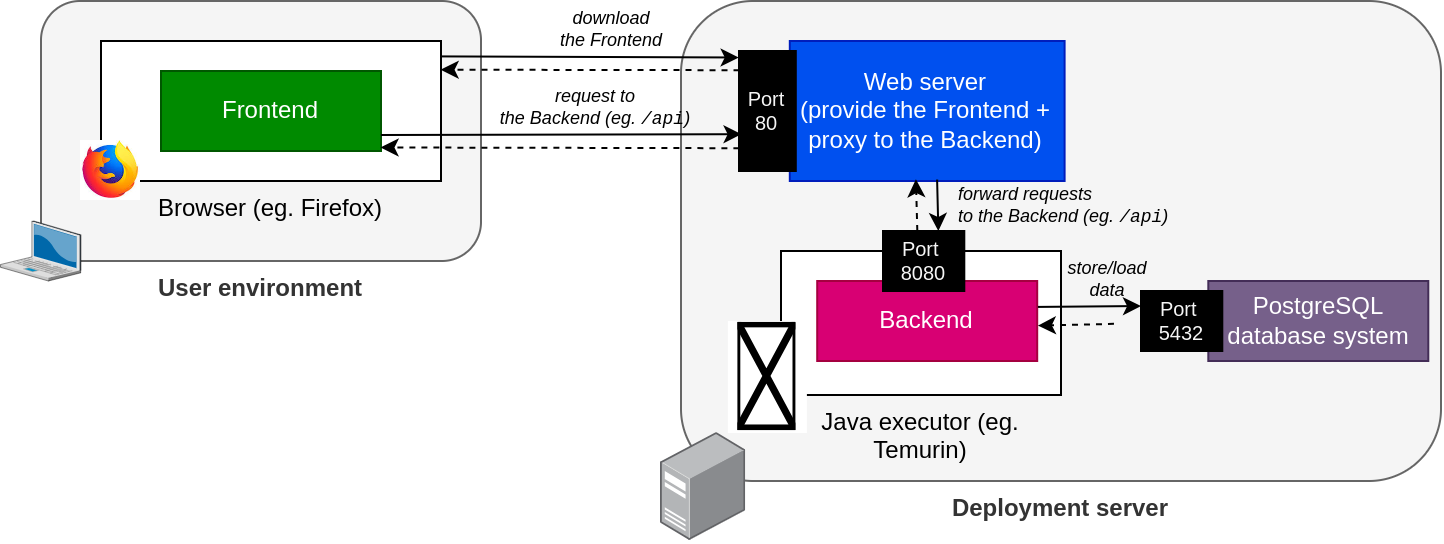

The diagram above was exported from draw.io. Its source (the exported page's mxGraphModel, read from the mxfile embedded in the PNG):
<mxGraphModel dx="1678" dy="378" grid="1" gridSize="10" guides="1" tooltips="1" connect="1" arrows="1" fold="1" page="1" pageScale="1" pageWidth="827" pageHeight="1169" background="#ffffff" math="0" shadow="0">
  <root>
    <mxCell id="0" />
    <mxCell id="1" parent="0" />
    <mxCell id="3" value="User environment" style="rounded=1;whiteSpace=wrap;html=1;labelPosition=center;verticalLabelPosition=bottom;align=center;verticalAlign=top;fontStyle=1;fillColor=#f5f5f5;fontColor=#333333;strokeColor=#666666;" parent="1" vertex="1">
      <mxGeometry x="-140" y="310" width="220" height="130" as="geometry" />
    </mxCell>
    <mxCell id="4" value="Deployment server" style="rounded=1;whiteSpace=wrap;html=1;labelPosition=center;verticalLabelPosition=bottom;align=center;verticalAlign=top;fontStyle=1;fillColor=#f5f5f5;fontColor=#333333;strokeColor=#666666;" parent="1" vertex="1">
      <mxGeometry x="180" y="310" width="380" height="240" as="geometry" />
    </mxCell>
    <mxCell id="6" value="Web server&lt;br&gt;(provide the Frontend + proxy to the Backend)" style="rounded=0;whiteSpace=wrap;html=1;fillColor=#0050ef;strokeColor=#001DBC;fontColor=#ffffff;" parent="1" vertex="1">
      <mxGeometry x="234.4" y="330" width="137.4" height="70" as="geometry" />
    </mxCell>
    <mxCell id="8" value="download &lt;br style=&quot;font-size: 9px;&quot;&gt;the Frontend" style="edgeStyle=none;html=1;entryX=-0.006;entryY=0.054;entryDx=0;entryDy=0;fontStyle=2;exitX=0.996;exitY=0.11;exitDx=0;exitDy=0;entryPerimeter=0;fontSize=9;exitPerimeter=0;labelBackgroundColor=none;" parent="1" source="7" target="27" edge="1">
      <mxGeometry x="0.1514" y="14" relative="1" as="geometry">
        <mxPoint as="offset" />
      </mxGeometry>
    </mxCell>
    <mxCell id="7" value="Browser (eg. Firefox)" style="rounded=0;whiteSpace=wrap;html=1;labelPosition=center;verticalLabelPosition=bottom;align=center;verticalAlign=top;fontStyle=0" parent="1" vertex="1">
      <mxGeometry x="-110" y="330" width="170" height="70" as="geometry" />
    </mxCell>
    <mxCell id="2" value="Frontend" style="rounded=0;whiteSpace=wrap;html=1;fillColor=#008a00;fontColor=#ffffff;strokeColor=#005700;" parent="1" vertex="1">
      <mxGeometry x="-80" y="345" width="110" height="40" as="geometry" />
    </mxCell>
    <mxCell id="11" value="" style="verticalLabelPosition=bottom;sketch=0;aspect=fixed;html=1;verticalAlign=top;strokeColor=none;align=center;outlineConnect=0;shape=mxgraph.citrix.laptop_2;" parent="1" vertex="1">
      <mxGeometry x="-160.23" y="420" width="40.23" height="30" as="geometry" />
    </mxCell>
    <mxCell id="12" value="" style="shape=image;verticalLabelPosition=bottom;labelBackgroundColor=default;verticalAlign=top;aspect=fixed;imageAspect=0;image=data:image/jpeg,(base64 omitted: 5828 chars);" parent="1" vertex="1">
      <mxGeometry x="-120" y="380" width="30" height="30" as="geometry" />
    </mxCell>
    <mxCell id="14" value="" style="points=[];aspect=fixed;html=1;align=center;shadow=0;dashed=0;image;image=img/lib/allied_telesis/computer_and_terminals/Server_Desktop.svg;" parent="1" vertex="1">
      <mxGeometry x="170" y="526" width="42.599999999999994" height="54" as="geometry" />
    </mxCell>
    <mxCell id="15" value="" style="edgeStyle=none;html=1;entryX=0.999;entryY=0.205;entryDx=0;entryDy=0;fontStyle=2;dashed=1;exitX=0.009;exitY=0.16;exitDx=0;exitDy=0;exitPerimeter=0;entryPerimeter=0;" parent="1" source="27" target="7" edge="1">
      <mxGeometry x="-0.0102" y="8" relative="1" as="geometry">
        <mxPoint x="234" y="348" as="sourcePoint" />
        <mxPoint x="233.71299999999997" y="337.98" as="targetPoint" />
        <mxPoint as="offset" />
      </mxGeometry>
    </mxCell>
    <mxCell id="16" value="" style="edgeStyle=none;html=1;entryX=0.998;entryY=0.956;entryDx=0;entryDy=0;fontStyle=2;dashed=1;exitX=0.007;exitY=0.81;exitDx=0;exitDy=0;exitPerimeter=0;entryPerimeter=0;" parent="1" source="27" target="2" edge="1">
      <mxGeometry x="-0.0102" y="8" relative="1" as="geometry">
        <mxPoint x="180" y="380" as="sourcePoint" />
        <mxPoint x="233.71299999999997" y="337.98" as="targetPoint" />
        <mxPoint as="offset" />
      </mxGeometry>
    </mxCell>
    <mxCell id="9" value="request to &lt;br style=&quot;font-size: 9px;&quot;&gt;the Backend (eg.&amp;nbsp;&lt;font face=&quot;Courier New&quot;&gt;/api&lt;/font&gt;)" style="edgeStyle=none;html=1;fontStyle=2;exitX=1;exitY=0.75;exitDx=0;exitDy=0;entryX=0.01;entryY=0.66;entryDx=0;entryDy=0;entryPerimeter=0;fontSize=9;labelBackgroundColor=none;" parent="1" edge="1">
      <mxGeometry x="0.1926" y="13" relative="1" as="geometry">
        <mxPoint as="offset" />
        <mxPoint x="30" y="377" as="sourcePoint" />
        <mxPoint x="210.28399999999988" y="376.6" as="targetPoint" />
      </mxGeometry>
    </mxCell>
    <mxCell id="18" value="PostgreSQL&lt;br&gt;database system" style="rounded=0;whiteSpace=wrap;html=1;fillColor=#76608a;strokeColor=#432D57;fontColor=#ffffff;" parent="1" vertex="1">
      <mxGeometry x="443.65" y="450" width="110" height="40" as="geometry" />
    </mxCell>
    <mxCell id="25" value="Port&amp;nbsp; 5432" style="rounded=0;whiteSpace=wrap;html=1;fillColor=#000000;fontColor=#F5F5F5;rotation=0;fontSize=10;align=center;" parent="1" vertex="1">
      <mxGeometry x="410" y="455" width="40.65" height="30" as="geometry" />
    </mxCell>
    <mxCell id="27" value="Port 80" style="rounded=0;whiteSpace=wrap;html=1;fillColor=#000000;fontColor=#F5F5F5;rotation=0;fontSize=10;align=center;" parent="1" vertex="1">
      <mxGeometry x="209" y="335" width="28.4" height="60" as="geometry" />
    </mxCell>
    <mxCell id="28" value="Java executor (eg. Temurin)" style="rounded=0;whiteSpace=wrap;html=1;labelPosition=center;verticalLabelPosition=bottom;align=center;verticalAlign=top;" vertex="1" parent="1">
      <mxGeometry x="230" y="435" width="140" height="72" as="geometry" />
    </mxCell>
    <mxCell id="31" value="" style="group" vertex="1" connectable="0" parent="1">
      <mxGeometry x="203.45" y="470" width="39.5" height="56" as="geometry" />
    </mxCell>
    <mxCell id="30" value="" style="rounded=0;whiteSpace=wrap;html=1;fontFamily=Courier New;strokeColor=none;" vertex="1" parent="31">
      <mxGeometry width="39.5" height="56" as="geometry" />
    </mxCell>
    <mxCell id="29" value="" style="shape=image;verticalLabelPosition=bottom;labelBackgroundColor=default;verticalAlign=top;aspect=fixed;imageAspect=0;image=https://upload.wikimedia.org/wikipedia/fr/thumb/2/2e/Java_Logo.svg/800px-Java_Logo.svg.png;" vertex="1" parent="31">
      <mxGeometry x="5.25" y="0.9700000000000273" width="29" height="54.05" as="geometry" />
    </mxCell>
    <mxCell id="5" value="Backend" style="rounded=0;whiteSpace=wrap;html=1;fillColor=#d80073;fontColor=#ffffff;strokeColor=#A50040;" parent="1" vertex="1">
      <mxGeometry x="248.10000000000002" y="450" width="110" height="40" as="geometry" />
    </mxCell>
    <mxCell id="23" value="Port&amp;nbsp; 8080" style="rounded=0;whiteSpace=wrap;html=1;fillColor=#000000;fontColor=#F5F5F5;rotation=0;fontSize=10;align=center;" parent="1" vertex="1">
      <mxGeometry x="281" y="425" width="40.65" height="30" as="geometry" />
    </mxCell>
    <mxCell id="17" value="" style="edgeStyle=none;html=1;entryX=0.408;entryY=0.987;entryDx=0;entryDy=0;fontStyle=2;dashed=1;exitX=0.25;exitY=0;exitDx=0;exitDy=0;entryPerimeter=0;" parent="1" edge="1">
      <mxGeometry x="-0.0102" y="8" relative="1" as="geometry">
        <mxPoint x="298.16250000000014" y="425" as="sourcePoint" />
        <mxPoint x="297.4592" y="399.09000000000003" as="targetPoint" />
        <mxPoint as="offset" />
      </mxGeometry>
    </mxCell>
    <mxCell id="10" value="forward requests&lt;br&gt;to the Backend (eg. &lt;font face=&quot;Courier New&quot;&gt;/api&lt;/font&gt;)" style="edgeStyle=none;html=1;entryX=0.681;entryY=0;entryDx=0;entryDy=0;fontStyle=2;labelBackgroundColor=none;fontSize=9;align=left;exitX=0.536;exitY=0.99;exitDx=0;exitDy=0;exitPerimeter=0;entryPerimeter=0;" parent="1" source="6" target="23" edge="1">
      <mxGeometry x="0.1114" y="9" relative="1" as="geometry">
        <mxPoint as="offset" />
      </mxGeometry>
    </mxCell>
    <mxCell id="19" value="store/load&lt;br&gt;data" style="edgeStyle=none;html=1;entryX=0;entryY=0.25;entryDx=0;entryDy=0;fontStyle=2;labelBackgroundColor=none;fontSize=9;align=center;exitX=1.003;exitY=0.324;exitDx=0;exitDy=0;exitPerimeter=0;" parent="1" source="5" target="25" edge="1">
      <mxGeometry x="0.3454" y="14" relative="1" as="geometry">
        <mxPoint as="offset" />
      </mxGeometry>
    </mxCell>
    <mxCell id="20" value="" style="edgeStyle=none;html=1;entryX=1.003;entryY=0.657;entryDx=0;entryDy=0;fontStyle=2;dashed=1;exitX=0.012;exitY=0.681;exitDx=0;exitDy=0;entryPerimeter=0;exitPerimeter=0;" parent="1" edge="1">
      <mxGeometry x="-0.0102" y="8" relative="1" as="geometry">
        <mxPoint x="396.4878000000001" y="471.43000000000006" as="sourcePoint" />
        <mxPoint x="358.42999999999984" y="472.28" as="targetPoint" />
        <mxPoint as="offset" />
      </mxGeometry>
    </mxCell>
  </root>
</mxGraphModel>